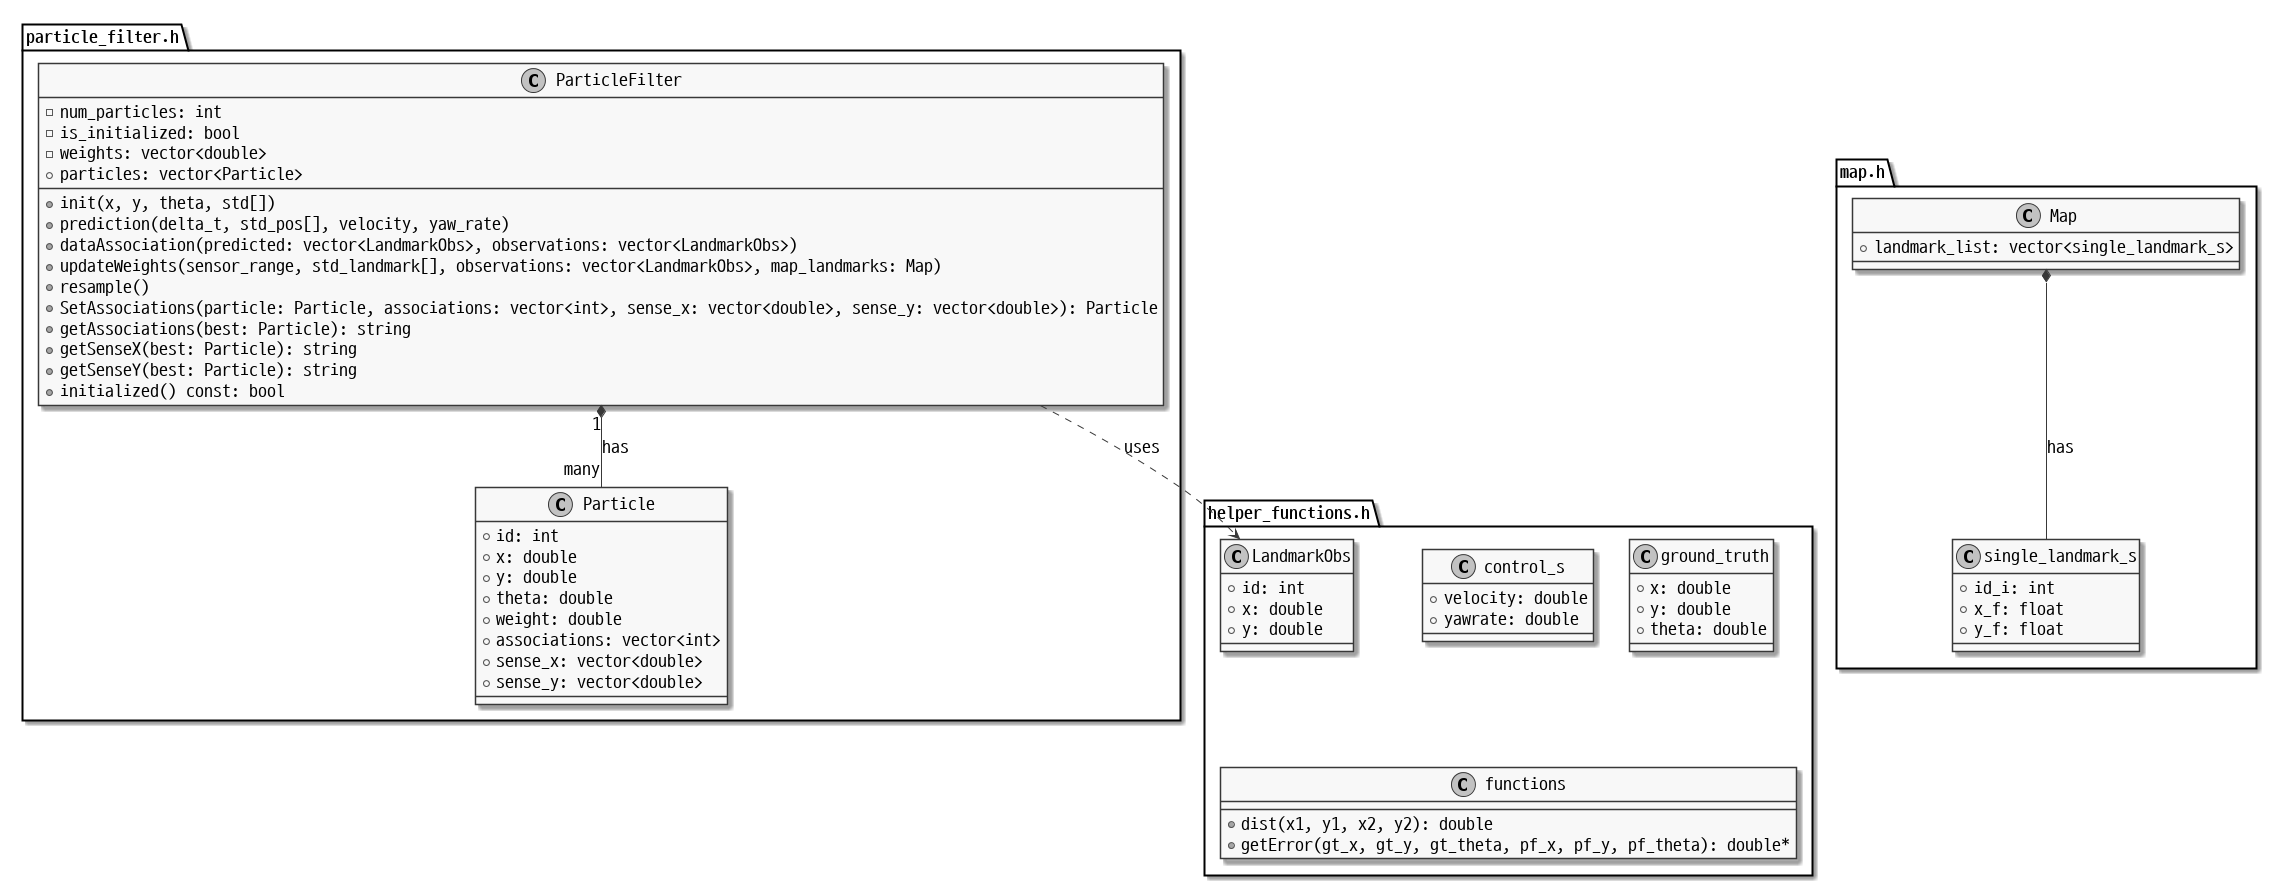

The diagram above was rendered by PlantUML. Its source (embedded in the PNG):
@startuml
skinparam monochrome true
skinparam defaultFontName D2Coding
skinparam defaultFontSize 18

package helper_functions.h { 
  class control_s {
   + velocity: double
   + yawrate: double
  }

  class ground_truth {
   + x: double
   + y: double
   + theta: double
  }

  class LandmarkObs {
   + id: int
   + x: double
   + y: double
  }
  class functions {
   + dist(x1, y1, x2, y2): double
   + getError(gt_x, gt_y, gt_theta, pf_x, pf_y, pf_theta): double*
  }
}

package map.h {
  class single_landmark_s {
    + id_i: int
    + x_f: float
    + y_f: float
  }
  class Map {
    + landmark_list: vector<single_landmark_s>
  }
}

package particle_filter.h {
  class Particle {
    + id: int
    + x: double
    + y: double
    + theta: double
    + weight: double
    + associations: vector<int>
    + sense_x: vector<double>
    + sense_y: vector<double>
  }

  class ParticleFilter {
    - num_particles: int
    - is_initialized: bool
    - weights: vector<double>
    + particles: vector<Particle>
    + init(x, y, theta, std[])
    + prediction(delta_t, std_pos[], velocity, yaw_rate)
    + dataAssociation(predicted: vector<LandmarkObs>, observations: vector<LandmarkObs>)
    + updateWeights(sensor_range, std_landmark[], observations: vector<LandmarkObs>, map_landmarks: Map) 
    + resample()
    + SetAssociations(particle: Particle, associations: vector<int>, sense_x: vector<double>, sense_y: vector<double>): Particle
    + getAssociations(best: Particle): string
    + getSenseX(best: Particle): string
    + getSenseY(best: Particle): string
    + initialized() const: bool
  }
}

ParticleFilter "1" *-- "many" Particle :has
ParticleFilter ..> LandmarkObs : uses


Map *-- single_landmark_s :has
@enduml